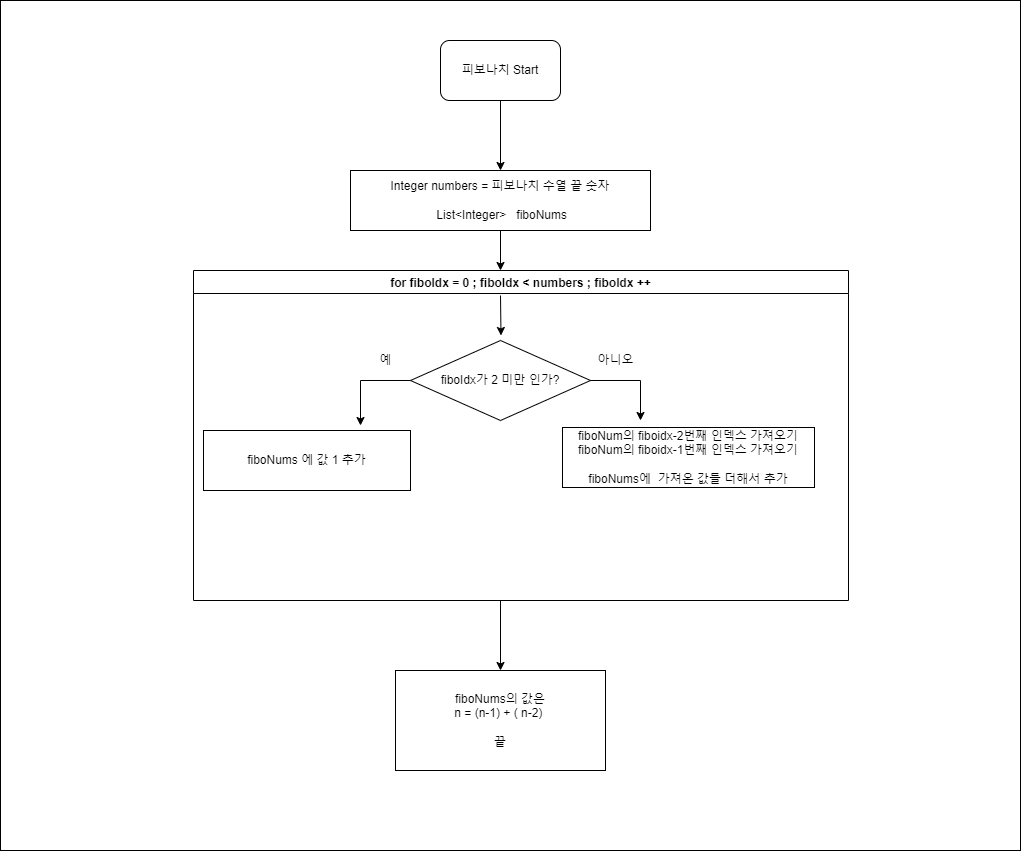

The diagram above was exported from draw.io. Its source (the exported page's mxGraphModel, read from the mxfile embedded in the PNG):
<mxGraphModel dx="1422" dy="754" grid="1" gridSize="10" guides="1" tooltips="1" connect="1" arrows="1" fold="1" page="1" pageScale="1" pageWidth="1100" pageHeight="850" background="none" math="0" shadow="0">
  <root>
    <mxCell id="0" />
    <mxCell id="1" parent="0" />
    <mxCell id="ocnpNfUW-cMABOsIiOfX-22" value="" style="rounded=0;whiteSpace=wrap;html=1;" vertex="1" parent="1">
      <mxGeometry x="30" y="10" width="1020" height="850" as="geometry" />
    </mxCell>
    <mxCell id="ocnpNfUW-cMABOsIiOfX-2" value="피보나치 Start" style="rounded=1;whiteSpace=wrap;html=1;" vertex="1" parent="1">
      <mxGeometry x="470" y="50" width="120" height="60" as="geometry" />
    </mxCell>
    <mxCell id="ocnpNfUW-cMABOsIiOfX-3" value="" style="endArrow=classic;html=1;rounded=0;" edge="1" parent="1">
      <mxGeometry width="50" height="50" relative="1" as="geometry">
        <mxPoint x="530" y="110" as="sourcePoint" />
        <mxPoint x="530" y="180" as="targetPoint" />
      </mxGeometry>
    </mxCell>
    <mxCell id="ocnpNfUW-cMABOsIiOfX-4" value="Integer numbers = 피보나치 수열 끝 숫자&lt;br&gt;&lt;br&gt;&amp;nbsp;List&amp;lt;Integer&amp;gt;&amp;nbsp; &amp;nbsp;fiboNums" style="rounded=0;whiteSpace=wrap;html=1;" vertex="1" parent="1">
      <mxGeometry x="380" y="180" width="300" height="60" as="geometry" />
    </mxCell>
    <mxCell id="ocnpNfUW-cMABOsIiOfX-5" value="for fiboIdx = 0 ; fiboIdx &lt; numbers ; fiboIdx ++" style="swimlane;" vertex="1" parent="1">
      <mxGeometry x="223" y="280" width="655" height="330" as="geometry" />
    </mxCell>
    <mxCell id="ocnpNfUW-cMABOsIiOfX-9" value="" style="endArrow=classic;html=1;rounded=0;" edge="1" parent="ocnpNfUW-cMABOsIiOfX-5">
      <mxGeometry width="50" height="50" relative="1" as="geometry">
        <mxPoint x="307" y="25" as="sourcePoint" />
        <mxPoint x="307.5" y="65" as="targetPoint" />
      </mxGeometry>
    </mxCell>
    <mxCell id="ocnpNfUW-cMABOsIiOfX-10" value="fiboIdx가 2 미만 인가?" style="rhombus;whiteSpace=wrap;html=1;" vertex="1" parent="ocnpNfUW-cMABOsIiOfX-5">
      <mxGeometry x="217" y="70" width="180" height="80" as="geometry" />
    </mxCell>
    <mxCell id="ocnpNfUW-cMABOsIiOfX-11" value="" style="endArrow=classic;html=1;rounded=0;" edge="1" parent="ocnpNfUW-cMABOsIiOfX-5">
      <mxGeometry width="50" height="50" relative="1" as="geometry">
        <mxPoint x="217" y="110" as="sourcePoint" />
        <mxPoint x="167" y="155" as="targetPoint" />
        <Array as="points">
          <mxPoint x="167" y="110" />
        </Array>
      </mxGeometry>
    </mxCell>
    <mxCell id="ocnpNfUW-cMABOsIiOfX-13" value="" style="endArrow=classic;html=1;rounded=0;" edge="1" parent="ocnpNfUW-cMABOsIiOfX-5">
      <mxGeometry width="50" height="50" relative="1" as="geometry">
        <mxPoint x="397" y="110" as="sourcePoint" />
        <mxPoint x="447" y="150" as="targetPoint" />
        <Array as="points">
          <mxPoint x="447" y="110" />
        </Array>
      </mxGeometry>
    </mxCell>
    <mxCell id="ocnpNfUW-cMABOsIiOfX-14" value="예" style="text;html=1;align=center;verticalAlign=middle;resizable=0;points=[];autosize=1;strokeColor=none;fillColor=none;" vertex="1" parent="ocnpNfUW-cMABOsIiOfX-5">
      <mxGeometry x="177" y="80" width="30" height="20" as="geometry" />
    </mxCell>
    <mxCell id="ocnpNfUW-cMABOsIiOfX-15" value="아니오" style="text;html=1;align=center;verticalAlign=middle;resizable=0;points=[];autosize=1;strokeColor=none;fillColor=none;" vertex="1" parent="ocnpNfUW-cMABOsIiOfX-5">
      <mxGeometry x="397" y="80" width="50" height="20" as="geometry" />
    </mxCell>
    <mxCell id="ocnpNfUW-cMABOsIiOfX-16" value="fiboNums 에 값 1 추가" style="rounded=0;whiteSpace=wrap;html=1;" vertex="1" parent="ocnpNfUW-cMABOsIiOfX-5">
      <mxGeometry x="10" y="160" width="207" height="60" as="geometry" />
    </mxCell>
    <mxCell id="ocnpNfUW-cMABOsIiOfX-17" value="fiboNum의 fiboidx-2번째 인덱스 가져오기&lt;br&gt;fiboNum의 fiboidx-1번째 인덱스 가져오기&lt;br&gt;&lt;br&gt;fiboNums에&amp;nbsp; 가져온 값들 더해서 추가" style="rounded=0;whiteSpace=wrap;html=1;" vertex="1" parent="ocnpNfUW-cMABOsIiOfX-5">
      <mxGeometry x="369" y="157" width="252" height="60" as="geometry" />
    </mxCell>
    <mxCell id="ocnpNfUW-cMABOsIiOfX-6" value="" style="endArrow=classic;html=1;rounded=0;exitX=0.5;exitY=1;exitDx=0;exitDy=0;" edge="1" parent="1" source="ocnpNfUW-cMABOsIiOfX-4">
      <mxGeometry width="50" height="50" relative="1" as="geometry">
        <mxPoint x="529.5" y="260" as="sourcePoint" />
        <mxPoint x="530" y="280" as="targetPoint" />
      </mxGeometry>
    </mxCell>
    <mxCell id="ocnpNfUW-cMABOsIiOfX-20" value="" style="endArrow=classic;html=1;rounded=0;" edge="1" parent="1">
      <mxGeometry width="50" height="50" relative="1" as="geometry">
        <mxPoint x="530" y="610" as="sourcePoint" />
        <mxPoint x="530" y="680" as="targetPoint" />
      </mxGeometry>
    </mxCell>
    <mxCell id="ocnpNfUW-cMABOsIiOfX-21" value="fiboNums의 값은&lt;br&gt;n = (n-1) + ( n-2)&amp;nbsp;&lt;br&gt;&lt;br&gt;끝" style="rounded=0;whiteSpace=wrap;html=1;" vertex="1" parent="1">
      <mxGeometry x="425" y="680" width="210" height="100" as="geometry" />
    </mxCell>
  </root>
</mxGraphModel>